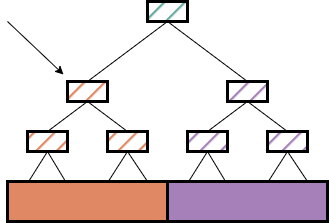

The diagram above was exported from draw.io. Its source (the exported page's mxGraphModel, read from the mxfile embedded in the PNG):
<mxGraphModel dx="462" dy="820" grid="1" gridSize="10" guides="1" tooltips="1" connect="1" arrows="1" fold="1" page="1" pageScale="1" pageWidth="850" pageHeight="1100" math="0" shadow="0">
  <root>
    <mxCell id="0" />
    <mxCell id="1" parent="0" />
    <mxCell id="7L8iswcn12d-ciFSGKOS-1" value="" style="rounded=0;whiteSpace=wrap;html=1;fontFamily=Courier New;fontSize=15;strokeWidth=3;fillColor=#E08863;" vertex="1" parent="1">
      <mxGeometry x="120" y="360" width="160" height="40" as="geometry" />
    </mxCell>
    <mxCell id="7L8iswcn12d-ciFSGKOS-5" value="" style="rounded=0;whiteSpace=wrap;html=1;fontFamily=Courier New;fontSize=15;strokeWidth=3;fillColor=#E08863;fillStyle=hatch;" vertex="1" parent="1">
      <mxGeometry x="140" y="310" width="40" height="20" as="geometry" />
    </mxCell>
    <mxCell id="7L8iswcn12d-ciFSGKOS-6" value="" style="rounded=0;whiteSpace=wrap;html=1;fontFamily=Courier New;fontSize=15;strokeWidth=3;fillColor=#E08863;fillStyle=hatch;" vertex="1" parent="1">
      <mxGeometry x="220" y="310" width="40" height="20" as="geometry" />
    </mxCell>
    <mxCell id="7L8iswcn12d-ciFSGKOS-7" value="" style="rounded=0;whiteSpace=wrap;html=1;fontFamily=Courier New;fontSize=15;strokeWidth=3;fillColor=#E08863;fillStyle=hatch;" vertex="1" parent="1">
      <mxGeometry x="180" y="260" width="40" height="20" as="geometry" />
    </mxCell>
    <mxCell id="7L8iswcn12d-ciFSGKOS-8" value="" style="endArrow=none;html=1;rounded=0;exitX=0.134;exitY=-0.012;exitDx=0;exitDy=0;exitPerimeter=0;" edge="1" parent="1" source="7L8iswcn12d-ciFSGKOS-1">
      <mxGeometry width="50" height="50" relative="1" as="geometry">
        <mxPoint x="110" y="380" as="sourcePoint" />
        <mxPoint x="160" y="330" as="targetPoint" />
      </mxGeometry>
    </mxCell>
    <mxCell id="7L8iswcn12d-ciFSGKOS-9" value="" style="endArrow=none;html=1;rounded=0;exitX=0.359;exitY=-0.025;exitDx=0;exitDy=0;exitPerimeter=0;" edge="1" parent="1" source="7L8iswcn12d-ciFSGKOS-1">
      <mxGeometry width="50" height="50" relative="1" as="geometry">
        <mxPoint x="151.44000000000005" y="369.52" as="sourcePoint" />
        <mxPoint x="160" y="330" as="targetPoint" />
      </mxGeometry>
    </mxCell>
    <mxCell id="7L8iswcn12d-ciFSGKOS-10" value="" style="endArrow=none;html=1;rounded=0;exitX=0.634;exitY=-0.025;exitDx=0;exitDy=0;exitPerimeter=0;entryX=0.5;entryY=1;entryDx=0;entryDy=0;" edge="1" parent="1" source="7L8iswcn12d-ciFSGKOS-1" target="7L8iswcn12d-ciFSGKOS-6">
      <mxGeometry width="50" height="50" relative="1" as="geometry">
        <mxPoint x="250" y="380" as="sourcePoint" />
        <mxPoint x="300" y="330" as="targetPoint" />
      </mxGeometry>
    </mxCell>
    <mxCell id="7L8iswcn12d-ciFSGKOS-11" value="" style="endArrow=none;html=1;rounded=0;exitX=0.869;exitY=-0.037;exitDx=0;exitDy=0;exitPerimeter=0;entryX=0.5;entryY=1;entryDx=0;entryDy=0;" edge="1" parent="1" source="7L8iswcn12d-ciFSGKOS-1" target="7L8iswcn12d-ciFSGKOS-6">
      <mxGeometry width="50" height="50" relative="1" as="geometry">
        <mxPoint x="250" y="380" as="sourcePoint" />
        <mxPoint x="300" y="330" as="targetPoint" />
      </mxGeometry>
    </mxCell>
    <mxCell id="7L8iswcn12d-ciFSGKOS-12" value="" style="endArrow=none;html=1;rounded=0;exitX=0.5;exitY=0;exitDx=0;exitDy=0;entryX=0.5;entryY=1;entryDx=0;entryDy=0;" edge="1" parent="1" source="7L8iswcn12d-ciFSGKOS-5" target="7L8iswcn12d-ciFSGKOS-7">
      <mxGeometry width="50" height="50" relative="1" as="geometry">
        <mxPoint x="250" y="380" as="sourcePoint" />
        <mxPoint x="300" y="330" as="targetPoint" />
      </mxGeometry>
    </mxCell>
    <mxCell id="7L8iswcn12d-ciFSGKOS-13" value="" style="endArrow=none;html=1;rounded=0;exitX=0.5;exitY=0;exitDx=0;exitDy=0;entryX=0.5;entryY=1;entryDx=0;entryDy=0;" edge="1" parent="1" source="7L8iswcn12d-ciFSGKOS-6" target="7L8iswcn12d-ciFSGKOS-7">
      <mxGeometry width="50" height="50" relative="1" as="geometry">
        <mxPoint x="250" y="380" as="sourcePoint" />
        <mxPoint x="300" y="330" as="targetPoint" />
      </mxGeometry>
    </mxCell>
    <mxCell id="7L8iswcn12d-ciFSGKOS-14" value="" style="endArrow=classic;html=1;rounded=0;entryX=-0.1;entryY=-0.35;entryDx=0;entryDy=0;entryPerimeter=0;" edge="1" parent="1" target="7L8iswcn12d-ciFSGKOS-7">
      <mxGeometry width="50" height="50" relative="1" as="geometry">
        <mxPoint x="120" y="200" as="sourcePoint" />
        <mxPoint x="270" y="280" as="targetPoint" />
      </mxGeometry>
    </mxCell>
    <mxCell id="7L8iswcn12d-ciFSGKOS-15" value="" style="rounded=0;whiteSpace=wrap;html=1;fontFamily=Courier New;fontSize=15;strokeWidth=3;fillColor=#A680B8;" vertex="1" parent="1">
      <mxGeometry x="280" y="360" width="160" height="40" as="geometry" />
    </mxCell>
    <mxCell id="7L8iswcn12d-ciFSGKOS-16" value="" style="rounded=0;whiteSpace=wrap;html=1;fontFamily=Courier New;fontSize=15;strokeWidth=3;fillColor=#A680B8;fillStyle=hatch;" vertex="1" parent="1">
      <mxGeometry x="300" y="310" width="40" height="20" as="geometry" />
    </mxCell>
    <mxCell id="7L8iswcn12d-ciFSGKOS-17" value="" style="rounded=0;whiteSpace=wrap;html=1;fontFamily=Courier New;fontSize=15;strokeWidth=3;fillColor=#A680B8;fillStyle=hatch;" vertex="1" parent="1">
      <mxGeometry x="380" y="310" width="40" height="20" as="geometry" />
    </mxCell>
    <mxCell id="7L8iswcn12d-ciFSGKOS-18" value="" style="rounded=0;whiteSpace=wrap;html=1;fontFamily=Courier New;fontSize=15;strokeWidth=3;fillColor=#A680B8;fillStyle=hatch;" vertex="1" parent="1">
      <mxGeometry x="340" y="260" width="40" height="20" as="geometry" />
    </mxCell>
    <mxCell id="7L8iswcn12d-ciFSGKOS-19" value="" style="endArrow=none;html=1;rounded=0;exitX=0.134;exitY=-0.012;exitDx=0;exitDy=0;exitPerimeter=0;" edge="1" parent="1" source="7L8iswcn12d-ciFSGKOS-15">
      <mxGeometry width="50" height="50" relative="1" as="geometry">
        <mxPoint x="270" y="380" as="sourcePoint" />
        <mxPoint x="320" y="330" as="targetPoint" />
      </mxGeometry>
    </mxCell>
    <mxCell id="7L8iswcn12d-ciFSGKOS-20" value="" style="endArrow=none;html=1;rounded=0;exitX=0.359;exitY=-0.025;exitDx=0;exitDy=0;exitPerimeter=0;" edge="1" parent="1" source="7L8iswcn12d-ciFSGKOS-15">
      <mxGeometry width="50" height="50" relative="1" as="geometry">
        <mxPoint x="311.44000000000005" y="369.52" as="sourcePoint" />
        <mxPoint x="320" y="330" as="targetPoint" />
      </mxGeometry>
    </mxCell>
    <mxCell id="7L8iswcn12d-ciFSGKOS-21" value="" style="endArrow=none;html=1;rounded=0;exitX=0.634;exitY=-0.025;exitDx=0;exitDy=0;exitPerimeter=0;entryX=0.5;entryY=1;entryDx=0;entryDy=0;" edge="1" parent="1" source="7L8iswcn12d-ciFSGKOS-15" target="7L8iswcn12d-ciFSGKOS-17">
      <mxGeometry width="50" height="50" relative="1" as="geometry">
        <mxPoint x="410" y="380" as="sourcePoint" />
        <mxPoint x="460" y="330" as="targetPoint" />
      </mxGeometry>
    </mxCell>
    <mxCell id="7L8iswcn12d-ciFSGKOS-22" value="" style="endArrow=none;html=1;rounded=0;exitX=0.869;exitY=-0.037;exitDx=0;exitDy=0;exitPerimeter=0;entryX=0.5;entryY=1;entryDx=0;entryDy=0;" edge="1" parent="1" source="7L8iswcn12d-ciFSGKOS-15" target="7L8iswcn12d-ciFSGKOS-17">
      <mxGeometry width="50" height="50" relative="1" as="geometry">
        <mxPoint x="410" y="380" as="sourcePoint" />
        <mxPoint x="460" y="330" as="targetPoint" />
      </mxGeometry>
    </mxCell>
    <mxCell id="7L8iswcn12d-ciFSGKOS-23" value="" style="endArrow=none;html=1;rounded=0;exitX=0.5;exitY=0;exitDx=0;exitDy=0;entryX=0.5;entryY=1;entryDx=0;entryDy=0;" edge="1" parent="1" source="7L8iswcn12d-ciFSGKOS-16" target="7L8iswcn12d-ciFSGKOS-18">
      <mxGeometry width="50" height="50" relative="1" as="geometry">
        <mxPoint x="410" y="380" as="sourcePoint" />
        <mxPoint x="460" y="330" as="targetPoint" />
      </mxGeometry>
    </mxCell>
    <mxCell id="7L8iswcn12d-ciFSGKOS-24" value="" style="endArrow=none;html=1;rounded=0;exitX=0.5;exitY=0;exitDx=0;exitDy=0;entryX=0.5;entryY=1;entryDx=0;entryDy=0;" edge="1" parent="1" source="7L8iswcn12d-ciFSGKOS-17" target="7L8iswcn12d-ciFSGKOS-18">
      <mxGeometry width="50" height="50" relative="1" as="geometry">
        <mxPoint x="410" y="380" as="sourcePoint" />
        <mxPoint x="460" y="330" as="targetPoint" />
      </mxGeometry>
    </mxCell>
    <mxCell id="7L8iswcn12d-ciFSGKOS-25" value="" style="rounded=0;whiteSpace=wrap;html=1;fontFamily=Courier New;fontSize=15;strokeWidth=3;fillColor=#67AB9F;fillStyle=hatch;" vertex="1" parent="1">
      <mxGeometry x="260" y="180" width="40" height="20" as="geometry" />
    </mxCell>
    <mxCell id="7L8iswcn12d-ciFSGKOS-26" value="" style="endArrow=none;html=1;rounded=0;exitX=0.5;exitY=0;exitDx=0;exitDy=0;entryX=0.5;entryY=1;entryDx=0;entryDy=0;" edge="1" parent="1" source="7L8iswcn12d-ciFSGKOS-7" target="7L8iswcn12d-ciFSGKOS-25">
      <mxGeometry width="50" height="50" relative="1" as="geometry">
        <mxPoint x="280" y="250" as="sourcePoint" />
        <mxPoint x="330" y="200" as="targetPoint" />
      </mxGeometry>
    </mxCell>
    <mxCell id="7L8iswcn12d-ciFSGKOS-27" value="" style="endArrow=none;html=1;rounded=0;exitX=0.5;exitY=0;exitDx=0;exitDy=0;entryX=0.5;entryY=1;entryDx=0;entryDy=0;" edge="1" parent="1" source="7L8iswcn12d-ciFSGKOS-18" target="7L8iswcn12d-ciFSGKOS-25">
      <mxGeometry width="50" height="50" relative="1" as="geometry">
        <mxPoint x="280" y="250" as="sourcePoint" />
        <mxPoint x="330" y="200" as="targetPoint" />
      </mxGeometry>
    </mxCell>
  </root>
</mxGraphModel>